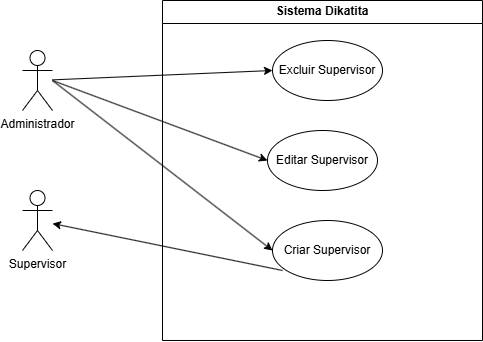

The diagram above was exported from draw.io. Its source (the exported page's mxGraphModel, read from the mxfile embedded in the PNG):
<mxGraphModel dx="1188" dy="631" grid="1" gridSize="10" guides="1" tooltips="1" connect="1" arrows="1" fold="1" page="1" pageScale="1" pageWidth="827" pageHeight="1169" math="0" shadow="0">
  <root>
    <mxCell id="0" />
    <mxCell id="1" parent="0" />
    <mxCell id="ktihIyl5iDHq62uvHbiY-1" value="Administrador" style="shape=umlActor;verticalLabelPosition=bottom;verticalAlign=top;html=1;outlineConnect=0;" vertex="1" parent="1">
      <mxGeometry x="150" y="130" width="30" height="60" as="geometry" />
    </mxCell>
    <mxCell id="ktihIyl5iDHq62uvHbiY-3" value="Sistema Dikatita" style="swimlane;whiteSpace=wrap;html=1;" vertex="1" parent="1">
      <mxGeometry x="290" y="80" width="320" height="340" as="geometry" />
    </mxCell>
    <mxCell id="ktihIyl5iDHq62uvHbiY-10" value="Criar Supervisor" style="ellipse;whiteSpace=wrap;html=1;" vertex="1" parent="ktihIyl5iDHq62uvHbiY-3">
      <mxGeometry x="110" y="220" width="110" height="60" as="geometry" />
    </mxCell>
    <mxCell id="ktihIyl5iDHq62uvHbiY-11" value="Excluir Supervisor" style="ellipse;whiteSpace=wrap;html=1;" vertex="1" parent="ktihIyl5iDHq62uvHbiY-3">
      <mxGeometry x="110" y="40" width="110" height="60" as="geometry" />
    </mxCell>
    <mxCell id="ktihIyl5iDHq62uvHbiY-12" value="Editar Supervisor" style="ellipse;whiteSpace=wrap;html=1;" vertex="1" parent="ktihIyl5iDHq62uvHbiY-3">
      <mxGeometry x="105" y="130" width="110" height="60" as="geometry" />
    </mxCell>
    <mxCell id="ktihIyl5iDHq62uvHbiY-4" value="Supervisor" style="shape=umlActor;verticalLabelPosition=bottom;verticalAlign=top;html=1;outlineConnect=0;" vertex="1" parent="1">
      <mxGeometry x="150" y="270" width="30" height="60" as="geometry" />
    </mxCell>
    <mxCell id="ktihIyl5iDHq62uvHbiY-20" value="" style="endArrow=classic;html=1;rounded=0;exitX=0.091;exitY=0.833;exitDx=0;exitDy=0;exitPerimeter=0;" edge="1" parent="1" source="ktihIyl5iDHq62uvHbiY-10" target="ktihIyl5iDHq62uvHbiY-4">
      <mxGeometry width="50" height="50" relative="1" as="geometry">
        <mxPoint x="320" y="270" as="sourcePoint" />
        <mxPoint x="190" y="310" as="targetPoint" />
      </mxGeometry>
    </mxCell>
    <mxCell id="ktihIyl5iDHq62uvHbiY-21" value="" style="endArrow=classic;html=1;rounded=0;entryX=0;entryY=0.5;entryDx=0;entryDy=0;" edge="1" parent="1" source="ktihIyl5iDHq62uvHbiY-1" target="ktihIyl5iDHq62uvHbiY-11">
      <mxGeometry width="50" height="50" relative="1" as="geometry">
        <mxPoint x="220" y="190" as="sourcePoint" />
        <mxPoint x="270" y="140" as="targetPoint" />
      </mxGeometry>
    </mxCell>
    <mxCell id="ktihIyl5iDHq62uvHbiY-22" value="" style="endArrow=classic;html=1;rounded=0;entryX=0;entryY=0.5;entryDx=0;entryDy=0;" edge="1" parent="1" target="ktihIyl5iDHq62uvHbiY-12">
      <mxGeometry width="50" height="50" relative="1" as="geometry">
        <mxPoint x="180" y="160" as="sourcePoint" />
        <mxPoint x="280" y="160" as="targetPoint" />
      </mxGeometry>
    </mxCell>
    <mxCell id="ktihIyl5iDHq62uvHbiY-23" value="" style="endArrow=classic;html=1;rounded=0;entryX=0;entryY=0.5;entryDx=0;entryDy=0;" edge="1" parent="1" target="ktihIyl5iDHq62uvHbiY-10">
      <mxGeometry width="50" height="50" relative="1" as="geometry">
        <mxPoint x="180" y="160" as="sourcePoint" />
        <mxPoint x="290" y="210" as="targetPoint" />
      </mxGeometry>
    </mxCell>
  </root>
</mxGraphModel>